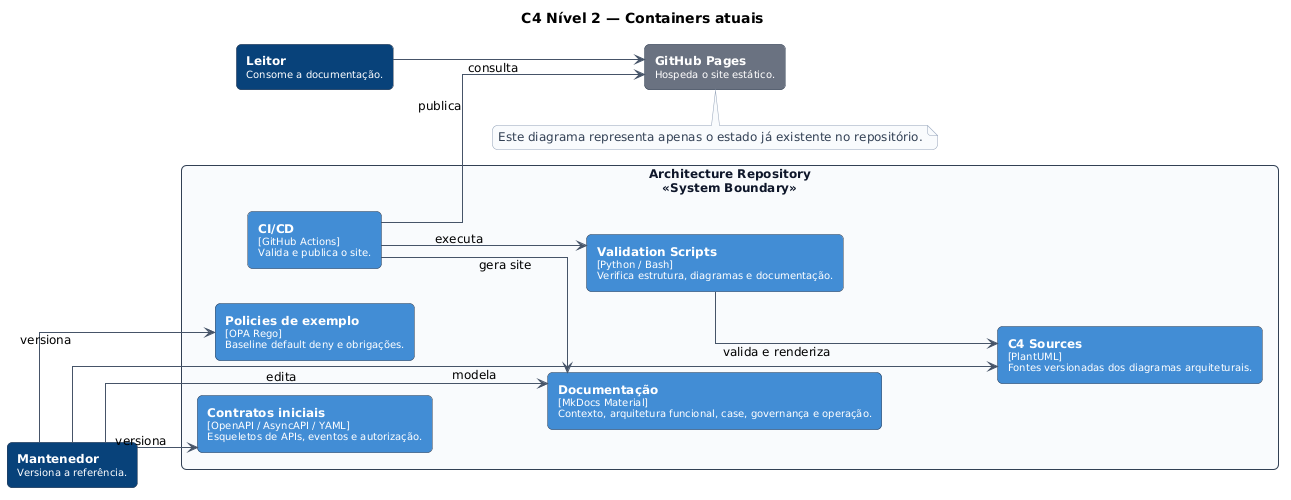

The diagram above was rendered by PlantUML. Its source (embedded in the PNG):
@startuml
!include _theme.iuml

title C4 Nível 2 — Containers atuais
left to right direction

C4Person(author, "Mantenedor", "Versiona a referência.")
C4Person(reader, "Leitor", "Consome a documentação.")

package "Architecture Repository\n<<System Boundary>>" {
  C4Container(docs, "Documentação", "MkDocs Material", "Contexto, arquitetura funcional, case, governança e operação.")
  C4Container(c4, "C4 Sources", "PlantUML", "Fontes versionadas dos diagramas arquiteturais.")
  C4Container(contracts, "Contratos iniciais", "OpenAPI / AsyncAPI / YAML", "Esqueletos de APIs, eventos e autorização.")
  C4Container(policies, "Policies de exemplo", "OPA Rego", "Baseline default deny e obrigações.")
  C4Container(scripts, "Validation Scripts", "Python / Bash", "Verifica estrutura, diagramas e documentação.")
  C4Container(ci, "CI/CD", "GitHub Actions", "Valida e publica o site.")
}

C4External(pages, "GitHub Pages", "Hospeda o site estático.")

author --> docs : edita
author --> c4 : modela
author --> contracts : versiona
author --> policies : versiona
ci --> scripts : executa
scripts --> c4 : valida e renderiza
ci --> docs : gera site
ci --> pages : publica
reader --> pages : consulta

note bottom
Este diagrama representa apenas o estado já existente no repositório.
end note
@enduml